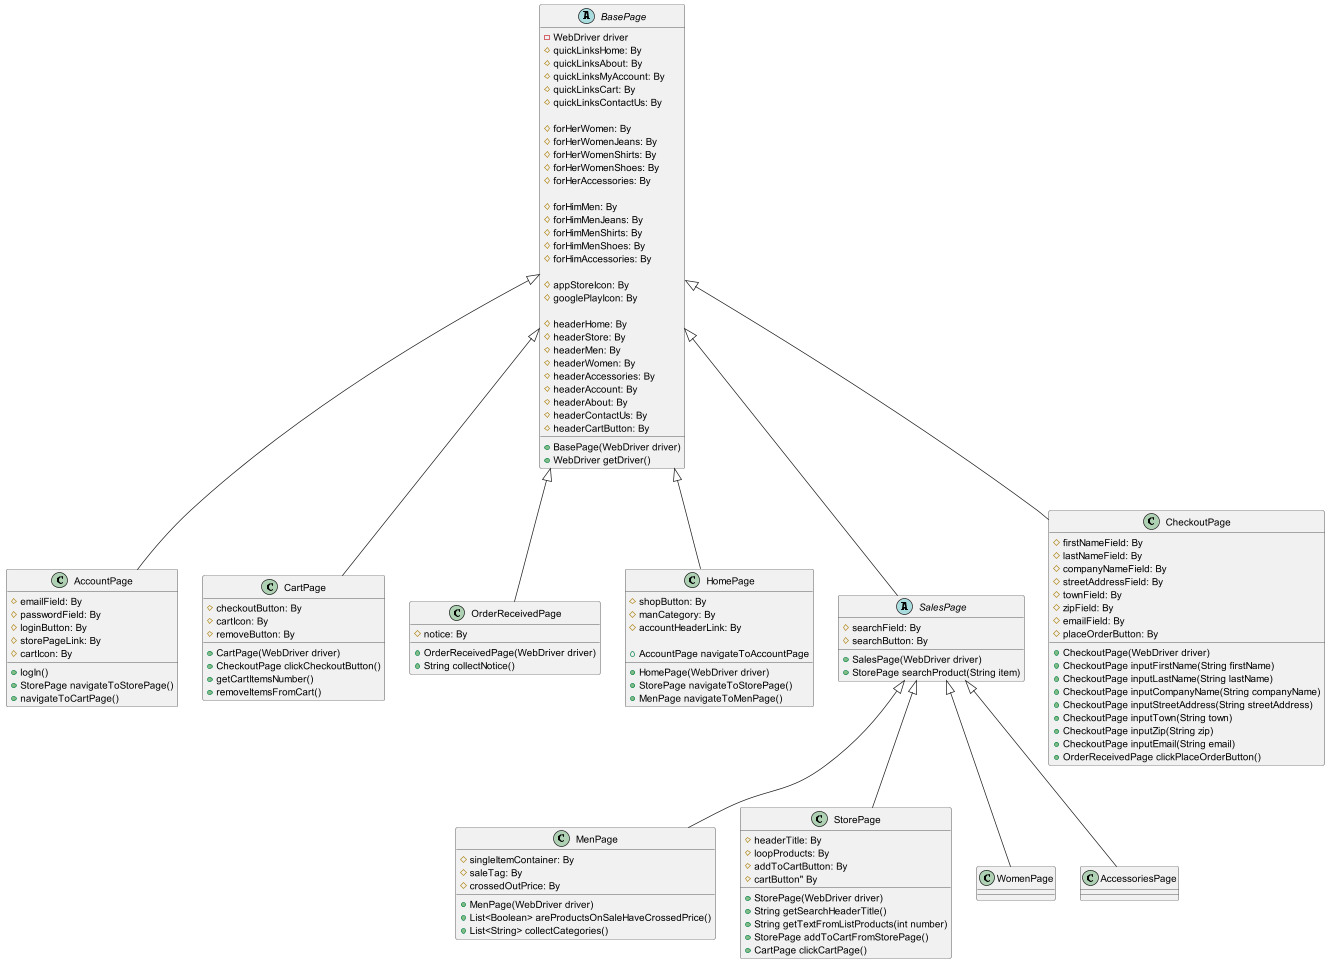

The diagram above was rendered by PlantUML. Its source (embedded in the PNG):
@startuml
'https://plantuml.com/class-diagram

' hide fields

abstract class BasePage {
- WebDriver driver
# quickLinksHome: By
# quickLinksAbout: By
# quickLinksMyAccount: By
# quickLinksCart: By
# quickLinksContactUs: By

# forHerWomen: By
# forHerWomenJeans: By
# forHerWomenShirts: By
# forHerWomenShoes: By
# forHerAccessories: By

# forHimMen: By
# forHimMenJeans: By
# forHimMenShirts: By
# forHimMenShoes: By
# forHimAccessories: By

# appStoreIcon: By
# googlePlayIcon: By

# headerHome: By
# headerStore: By
# headerMen: By
# headerWomen: By
# headerAccessories: By
# headerAccount: By
# headerAbout: By
# headerContactUs: By
# headerCartButton: By

+ BasePage(WebDriver driver)
+ WebDriver getDriver()

}
class AccountPage {
# emailField: By
# passwordField: By
# loginButton: By
# storePageLink: By
# cartIcon: By
+ logIn()
+ StorePage navigateToStorePage()
+ navigateToCartPage()
}

class CartPage {
# checkoutButton: By
# cartIcon: By
# removeButton: By
+ CartPage(WebDriver driver)
+ CheckoutPage clickCheckoutButton()
+ getCartItemsNumber()
+ removeItemsFromCart()
}

class OrderReceivedPage {
# notice: By

+ OrderReceivedPage(WebDriver driver)
+ String collectNotice()

}

class HomePage{
# shopButton: By
# manCategory: By
# accountHeaderLink: By

+ HomePage(WebDriver driver)
+ StorePage navigateToStorePage()
+ MenPage navigateToMenPage()
+ AccountPage navigateToAccountPage

}

class MenPage{
# singleItemContainer: By
# saleTag: By
# crossedOutPrice: By
+ MenPage(WebDriver driver)
+ List<Boolean> areProductsOnSaleHaveCrossedPrice()
+ List<String> collectCategories()

}
abstract class SalesPage{
# searchField: By
# searchButton: By

+ SalesPage(WebDriver driver)
+ StorePage searchProduct(String item)

}
class CheckoutPage{
# firstNameField: By
# lastNameField: By
# companyNameField: By
# streetAddressField: By
# townField: By
# zipField: By
# emailField: By
# placeOrderButton: By
+ CheckoutPage(WebDriver driver)
+ CheckoutPage inputFirstName(String firstName)
+ CheckoutPage inputLastName(String lastName)
+ CheckoutPage inputCompanyName(String companyName)
+ CheckoutPage inputStreetAddress(String streetAddress)
+ CheckoutPage inputTown(String town)
+ CheckoutPage inputZip(String zip)
+ CheckoutPage inputEmail(String email)
+ OrderReceivedPage clickPlaceOrderButton()
}
class StorePage{
# headerTitle: By
# loopProducts: By
# addToCartButton: By
# cartButton" By

+ StorePage(WebDriver driver)
+ String getSearchHeaderTitle()
+ String getTextFromListProducts(int number)
+ StorePage addToCartFromStorePage()
+ CartPage clickCartPage()
}

BasePage <|-- AccountPage
BasePage <|-- CartPage
BasePage <|-- CheckoutPage
BasePage <|-- HomePage
BasePage <|-- SalesPage
SalesPage <|-- MenPage
SalesPage <|-- WomenPage
SalesPage <|-- StorePage
SalesPage <|-- AccessoriesPage
BasePage <|-- OrderReceivedPage

@enduml